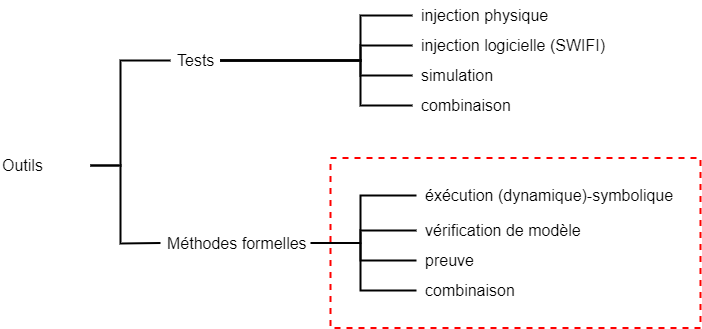

The diagram above was exported from draw.io. Its source (the exported page's mxGraphModel, read from the mxfile embedded in the PNG):
<mxGraphModel dx="760" dy="706" grid="1" gridSize="10" guides="1" tooltips="1" connect="1" arrows="1" fold="1" page="1" pageScale="1" pageWidth="827" pageHeight="1169" math="0" shadow="0">
  <root>
    <mxCell id="0" />
    <mxCell id="1" parent="0" />
    <mxCell id="dwj1crRg2eaFUYwevJAy-1" value="" style="rounded=0;whiteSpace=wrap;html=1;fillColor=none;strokeWidth=2;strokeColor=#FF0000;dashed=1;" parent="1" vertex="1">
      <mxGeometry x="410" y="377.5" width="370" height="170" as="geometry" />
    </mxCell>
    <mxCell id="QVo2iMK5cz10XusiB_kj-1" value="Outils" style="text;html=1;strokeColor=none;fillColor=none;align=left;verticalAlign=middle;whiteSpace=wrap;rounded=0;fontSize=16;" parent="1" vertex="1">
      <mxGeometry x="80" y="370" width="90" height="30" as="geometry" />
    </mxCell>
    <mxCell id="QVo2iMK5cz10XusiB_kj-2" value="" style="endArrow=none;html=1;rounded=0;fontSize=16;strokeWidth=2;exitX=1;exitY=0.5;exitDx=0;exitDy=0;entryX=0;entryY=0.5;entryDx=0;entryDy=0;" parent="1" source="QVo2iMK5cz10XusiB_kj-1" target="QVo2iMK5cz10XusiB_kj-4" edge="1">
      <mxGeometry width="50" height="50" relative="1" as="geometry">
        <mxPoint x="390" y="560" as="sourcePoint" />
        <mxPoint x="240" y="170" as="targetPoint" />
        <Array as="points">
          <mxPoint x="200" y="385" />
          <mxPoint x="200" y="280" />
        </Array>
      </mxGeometry>
    </mxCell>
    <mxCell id="QVo2iMK5cz10XusiB_kj-3" value="" style="endArrow=none;html=1;rounded=0;fontSize=16;strokeWidth=2;exitX=1;exitY=0.5;exitDx=0;exitDy=0;entryX=0;entryY=0.5;entryDx=0;entryDy=0;" parent="1" target="QVo2iMK5cz10XusiB_kj-5" edge="1">
      <mxGeometry width="50" height="50" relative="1" as="geometry">
        <mxPoint x="170" y="385" as="sourcePoint" />
        <mxPoint x="240" y="610" as="targetPoint" />
        <Array as="points">
          <mxPoint x="200" y="385" />
          <mxPoint x="200" y="463" />
        </Array>
      </mxGeometry>
    </mxCell>
    <mxCell id="QVo2iMK5cz10XusiB_kj-21" style="edgeStyle=orthogonalEdgeStyle;rounded=0;orthogonalLoop=1;jettySize=auto;html=1;entryX=0;entryY=0.5;entryDx=0;entryDy=0;fontSize=16;endArrow=none;endFill=0;strokeWidth=2;" parent="1" source="QVo2iMK5cz10XusiB_kj-4" target="QVo2iMK5cz10XusiB_kj-18" edge="1">
      <mxGeometry relative="1" as="geometry">
        <Array as="points">
          <mxPoint x="440" y="280" />
          <mxPoint x="440" y="235" />
        </Array>
      </mxGeometry>
    </mxCell>
    <mxCell id="QVo2iMK5cz10XusiB_kj-22" style="edgeStyle=orthogonalEdgeStyle;rounded=0;orthogonalLoop=1;jettySize=auto;html=1;entryX=0;entryY=0.5;entryDx=0;entryDy=0;fontSize=16;endArrow=none;endFill=0;strokeWidth=2;" parent="1" source="QVo2iMK5cz10XusiB_kj-4" target="QVo2iMK5cz10XusiB_kj-16" edge="1">
      <mxGeometry relative="1" as="geometry">
        <Array as="points">
          <mxPoint x="440" y="280" />
          <mxPoint x="440" y="265" />
        </Array>
      </mxGeometry>
    </mxCell>
    <mxCell id="QVo2iMK5cz10XusiB_kj-23" style="edgeStyle=orthogonalEdgeStyle;rounded=0;orthogonalLoop=1;jettySize=auto;html=1;entryX=0;entryY=0.5;entryDx=0;entryDy=0;fontSize=16;endArrow=none;endFill=0;strokeWidth=2;" parent="1" source="QVo2iMK5cz10XusiB_kj-4" target="QVo2iMK5cz10XusiB_kj-19" edge="1">
      <mxGeometry relative="1" as="geometry">
        <Array as="points">
          <mxPoint x="440" y="280" />
          <mxPoint x="440" y="295" />
        </Array>
      </mxGeometry>
    </mxCell>
    <mxCell id="QVo2iMK5cz10XusiB_kj-24" style="edgeStyle=orthogonalEdgeStyle;rounded=0;orthogonalLoop=1;jettySize=auto;html=1;entryX=0;entryY=0.5;entryDx=0;entryDy=0;fontSize=16;endArrow=none;endFill=0;strokeWidth=2;" parent="1" source="QVo2iMK5cz10XusiB_kj-4" target="QVo2iMK5cz10XusiB_kj-20" edge="1">
      <mxGeometry relative="1" as="geometry">
        <Array as="points">
          <mxPoint x="440" y="280" />
          <mxPoint x="440" y="325" />
        </Array>
      </mxGeometry>
    </mxCell>
    <mxCell id="QVo2iMK5cz10XusiB_kj-4" value="Tests" style="text;html=1;strokeColor=none;fillColor=none;align=left;verticalAlign=middle;whiteSpace=wrap;rounded=0;fontSize=16;spacingLeft=5;" parent="1" vertex="1">
      <mxGeometry x="250" y="265" width="50" height="30" as="geometry" />
    </mxCell>
    <mxCell id="QVo2iMK5cz10XusiB_kj-11" style="edgeStyle=orthogonalEdgeStyle;rounded=0;orthogonalLoop=1;jettySize=auto;html=1;entryX=0;entryY=0.5;entryDx=0;entryDy=0;fontSize=16;strokeWidth=2;endArrow=none;endFill=0;" parent="1" source="QVo2iMK5cz10XusiB_kj-5" target="QVo2iMK5cz10XusiB_kj-7" edge="1">
      <mxGeometry relative="1" as="geometry">
        <Array as="points">
          <mxPoint x="440" y="463" />
          <mxPoint x="440" y="450" />
        </Array>
      </mxGeometry>
    </mxCell>
    <mxCell id="QVo2iMK5cz10XusiB_kj-12" style="edgeStyle=orthogonalEdgeStyle;rounded=0;orthogonalLoop=1;jettySize=auto;html=1;entryX=0;entryY=0.5;entryDx=0;entryDy=0;fontSize=16;endArrow=none;endFill=0;strokeWidth=2;" parent="1" target="QVo2iMK5cz10XusiB_kj-8" edge="1">
      <mxGeometry relative="1" as="geometry">
        <Array as="points">
          <mxPoint x="440" y="463" />
          <mxPoint x="440" y="480" />
        </Array>
        <mxPoint x="440" y="462" as="sourcePoint" />
      </mxGeometry>
    </mxCell>
    <mxCell id="QVo2iMK5cz10XusiB_kj-13" style="edgeStyle=orthogonalEdgeStyle;rounded=0;orthogonalLoop=1;jettySize=auto;html=1;entryX=0;entryY=0.5;entryDx=0;entryDy=0;fontSize=16;endArrow=none;endFill=0;strokeWidth=2;" parent="1" target="QVo2iMK5cz10XusiB_kj-9" edge="1">
      <mxGeometry relative="1" as="geometry">
        <Array as="points">
          <mxPoint x="440" y="463" />
          <mxPoint x="440" y="510" />
        </Array>
        <mxPoint x="440" y="480" as="sourcePoint" />
      </mxGeometry>
    </mxCell>
    <mxCell id="QVo2iMK5cz10XusiB_kj-5" value="Méthodes formelles" style="text;html=1;strokeColor=none;fillColor=none;align=left;verticalAlign=middle;whiteSpace=wrap;rounded=0;fontSize=16;spacingLeft=5;" parent="1" vertex="1">
      <mxGeometry x="240" y="447.5" width="150" height="30" as="geometry" />
    </mxCell>
    <mxCell id="QVo2iMK5cz10XusiB_kj-6" value="éxécution (dynamique)-symbolique" style="text;html=1;strokeColor=none;fillColor=none;align=left;verticalAlign=middle;whiteSpace=wrap;rounded=0;fontSize=16;spacingLeft=7;" parent="1" vertex="1">
      <mxGeometry x="496" y="400" width="260" height="30" as="geometry" />
    </mxCell>
    <mxCell id="QVo2iMK5cz10XusiB_kj-7" value="vérification de modèle" style="text;html=1;strokeColor=none;fillColor=none;align=left;verticalAlign=middle;whiteSpace=wrap;rounded=0;fontSize=16;spacingLeft=7;" parent="1" vertex="1">
      <mxGeometry x="496" y="435" width="260" height="30" as="geometry" />
    </mxCell>
    <mxCell id="QVo2iMK5cz10XusiB_kj-8" value="preuve" style="text;html=1;strokeColor=none;fillColor=none;align=left;verticalAlign=middle;whiteSpace=wrap;rounded=0;fontSize=16;spacingLeft=7;" parent="1" vertex="1">
      <mxGeometry x="496" y="465" width="260" height="30" as="geometry" />
    </mxCell>
    <mxCell id="QVo2iMK5cz10XusiB_kj-9" value="combinaison" style="text;html=1;strokeColor=none;fillColor=none;align=left;verticalAlign=middle;whiteSpace=wrap;rounded=0;fontSize=16;spacingLeft=7;" parent="1" vertex="1">
      <mxGeometry x="496" y="495" width="260" height="30" as="geometry" />
    </mxCell>
    <mxCell id="QVo2iMK5cz10XusiB_kj-10" value="" style="endArrow=none;html=1;rounded=0;fontSize=16;strokeWidth=2;entryX=0;entryY=0.5;entryDx=0;entryDy=0;" parent="1" target="QVo2iMK5cz10XusiB_kj-6" edge="1">
      <mxGeometry width="50" height="50" relative="1" as="geometry">
        <mxPoint x="440" y="463" as="sourcePoint" />
        <mxPoint x="256" y="472.5" as="targetPoint" />
        <Array as="points">
          <mxPoint x="440" y="463" />
          <mxPoint x="440" y="415" />
        </Array>
      </mxGeometry>
    </mxCell>
    <mxCell id="QVo2iMK5cz10XusiB_kj-16" value="injection logicielle (SWIFI)" style="text;html=1;strokeColor=none;fillColor=none;align=left;verticalAlign=middle;whiteSpace=wrap;rounded=0;fontSize=16;spacingLeft=7;" parent="1" vertex="1">
      <mxGeometry x="492" y="250" width="218" height="30" as="geometry" />
    </mxCell>
    <mxCell id="QVo2iMK5cz10XusiB_kj-18" value="injection physique" style="text;html=1;strokeColor=none;fillColor=none;align=left;verticalAlign=middle;whiteSpace=wrap;rounded=0;fontSize=16;spacingLeft=7;" parent="1" vertex="1">
      <mxGeometry x="492" y="220" width="154" height="30" as="geometry" />
    </mxCell>
    <mxCell id="QVo2iMK5cz10XusiB_kj-19" value="simulation" style="text;html=1;strokeColor=none;fillColor=none;align=left;verticalAlign=middle;whiteSpace=wrap;rounded=0;fontSize=16;spacingLeft=7;" parent="1" vertex="1">
      <mxGeometry x="492" y="280" width="130" height="30" as="geometry" />
    </mxCell>
    <mxCell id="QVo2iMK5cz10XusiB_kj-20" value="combinaison" style="text;html=1;strokeColor=none;fillColor=none;align=left;verticalAlign=middle;whiteSpace=wrap;rounded=0;fontSize=16;spacingLeft=7;" parent="1" vertex="1">
      <mxGeometry x="492" y="310" width="130" height="30" as="geometry" />
    </mxCell>
  </root>
</mxGraphModel>